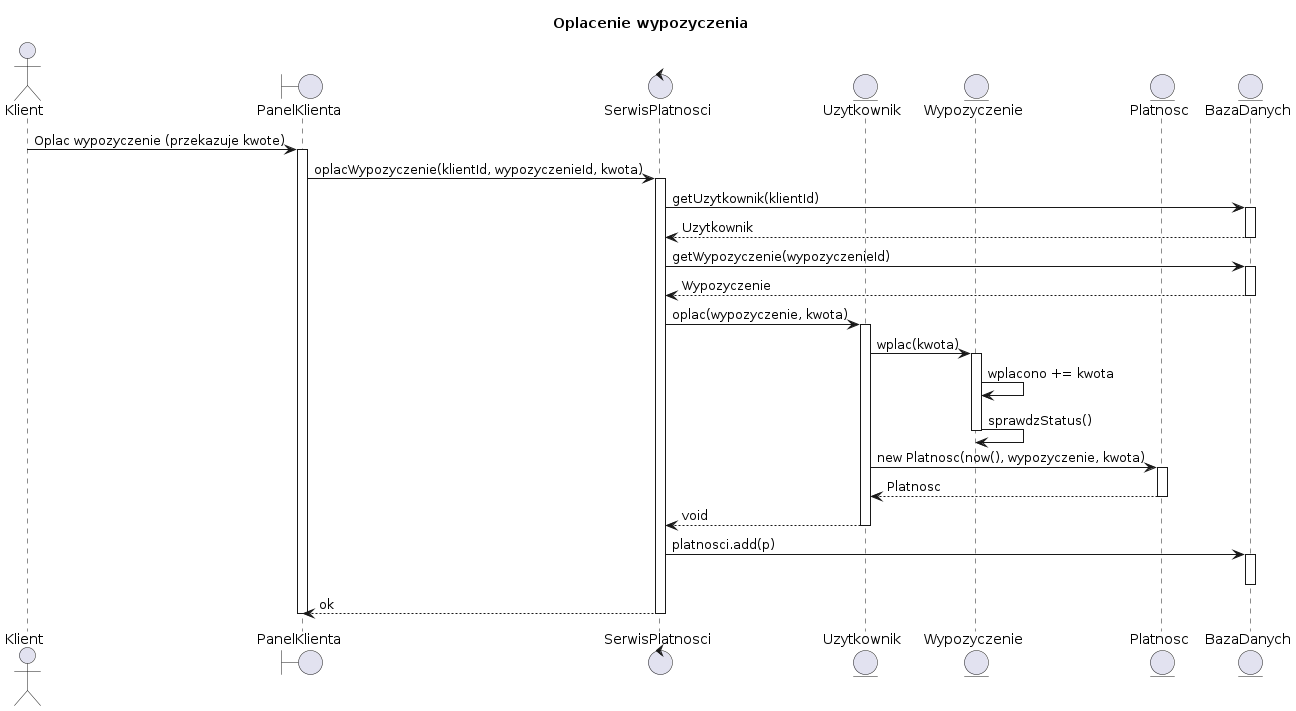

The diagram above was rendered by PlantUML. Its source (embedded in the PNG):
@startuml
title Oplacenie wypozyczenia

actor    Klient              as KL

boundary "PanelKlienta"      as UI
control  "SerwisPlatnosci"   as SRV
entity   "Uzytkownik"        as UZY
entity   "Wypozyczenie"      as WYP
entity   "Platnosc"          as PLA
entity   "BazaDanych"        as BAD

KL  -> UI  : Oplac wypozyczenie (przekazuje kwote)
activate UI

UI  -> SRV : oplacWypozyczenie(klientId, wypozyczenieId, kwota)
activate SRV

SRV -> BAD : getUzytkownik(klientId)
activate BAD
BAD --> SRV : Uzytkownik
deactivate BAD

SRV -> BAD : getWypozyczenie(wypozyczenieId)
activate BAD
BAD --> SRV : Wypozyczenie
deactivate BAD

SRV -> UZY : oplac(wypozyczenie, kwota)
activate UZY

UZY -> WYP : wplac(kwota)
activate WYP
WYP -> WYP : wplacono += kwota
WYP -> WYP : sprawdzStatus()
deactivate WYP

UZY -> PLA : new Platnosc(now(), wypozyczenie, kwota)
activate PLA
PLA --> UZY : Platnosc
deactivate PLA

UZY --> SRV : void
deactivate UZY

SRV -> BAD : platnosci.add(p)
activate BAD
deactivate BAD

SRV --> UI  : ok
deactivate SRV

deactivate UI
@enduml